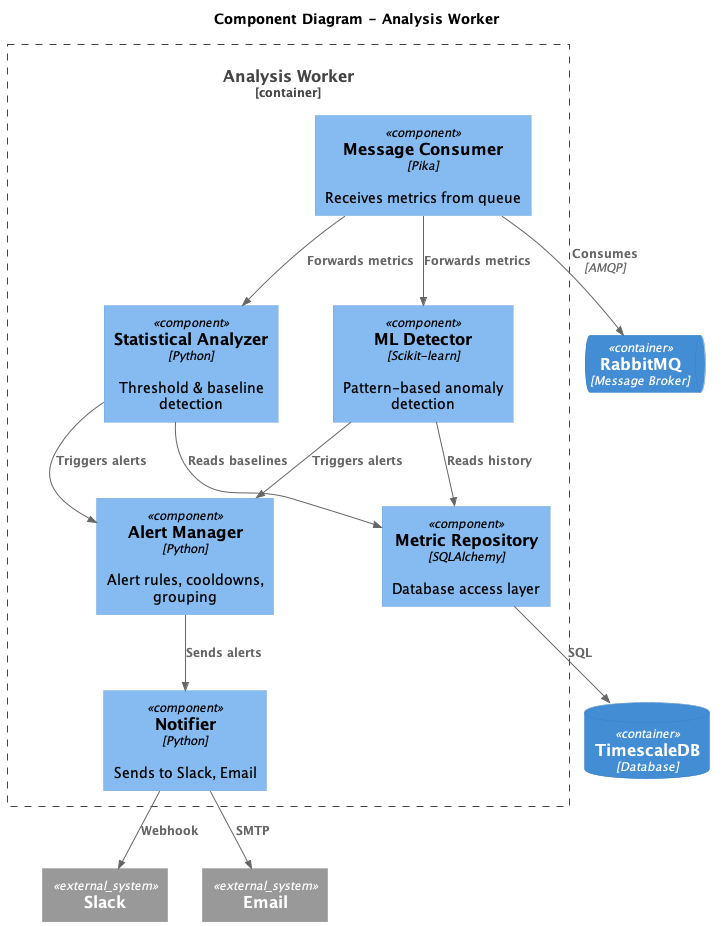

The diagram above was rendered by PlantUML. Its source (embedded in the PNG):
@startuml c4_component_worker
!include https://raw.githubusercontent.com/plantuml-stdlib/C4-PlantUML/master/C4_Component.puml

title Component Diagram - Analysis Worker

Container_Boundary(worker, "Analysis Worker") {
    Component(consumer, "Message Consumer", "Pika", "Receives metrics from queue")
    Component(stats, "Statistical Analyzer", "Python", "Threshold & baseline detection")
    Component(ml, "ML Detector", "Scikit-learn", "Pattern-based anomaly detection")
    Component(alertmgr, "Alert Manager", "Python", "Alert rules, cooldowns, grouping")
    Component(notifier, "Notifier", "Python", "Sends to Slack, Email")
    Component(repo, "Metric Repository", "SQLAlchemy", "Database access layer")
}

ContainerQueue(mq, "RabbitMQ", "Message Broker")
ContainerDb(db, "TimescaleDB", "Database")
System_Ext(slack, "Slack")
System_Ext(email, "Email")

Rel(consumer, mq, "Consumes", "AMQP")
Rel(consumer, stats, "Forwards metrics")
Rel(consumer, ml, "Forwards metrics")
Rel(stats, alertmgr, "Triggers alerts")
Rel(ml, alertmgr, "Triggers alerts")
Rel(alertmgr, notifier, "Sends alerts")
Rel(notifier, slack, "Webhook")
Rel(notifier, email, "SMTP")
Rel(stats, repo, "Reads baselines")
Rel(ml, repo, "Reads history")
Rel(repo, db, "SQL")

@enduml